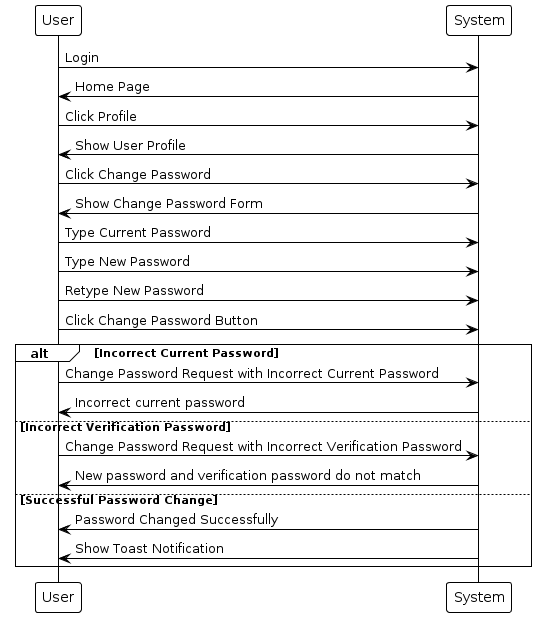

The diagram above was rendered by PlantUML. Its source (embedded in the PNG):
@startuml
!theme plain

User -> System: Login
System -> User: Home Page
User -> System: Click Profile
System -> User: Show User Profile
User -> System: Click Change Password
System -> User: Show Change Password Form
User -> System: Type Current Password
User -> System: Type New Password
User -> System: Retype New Password
User -> System: Click Change Password Button

alt Incorrect Current Password
    User -> System: Change Password Request with Incorrect Current Password
    System -> User: Incorrect current password
else Incorrect Verification Password
    User -> System: Change Password Request with Incorrect Verification Password
    System -> User: New password and verification password do not match
else Successful Password Change
    System -> User: Password Changed Successfully
    System -> User: Show Toast Notification
end
@enduml